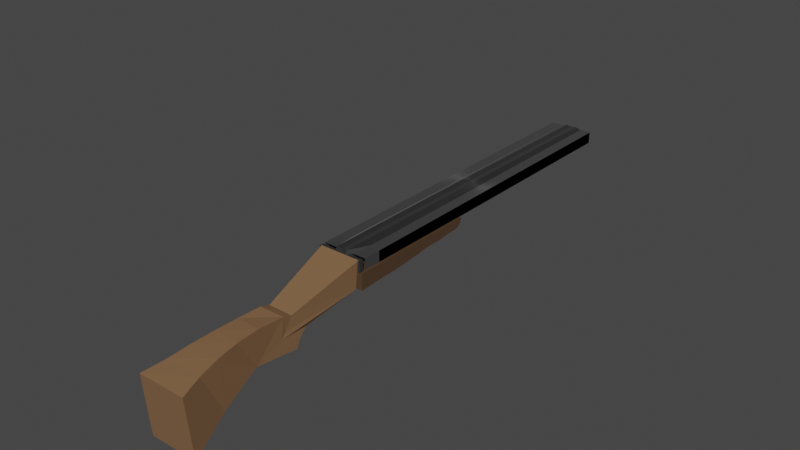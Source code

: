 # Source: doublebarrelshotgun.blender.blend  (saved by Blender 2.93.21; exported with 4.5.12 LTS)
import bpy
from mathutils import Matrix  # noqa: F401  (used for matrix-valued properties, if any)

bpy.ops.wm.read_factory_settings(use_empty=True)
scene = bpy.context.scene
scene.name = 'Scene'

# ---- collections
col_collection = bpy.data.collections.new('Collection'); scene.collection.children.link(col_collection)

# ---- materials (node trees are filled in below, after node groups)
mat_material = bpy.data.materials.new('Material')
mat_material.alpha_threshold = 0.0
mat_material.use_transparent_shadow = False
mat_material.line_color = (0.0, 0.0, 0.0, 1.0)
mat_material_003 = bpy.data.materials.new('Material.003')
mat_material_003.use_transparent_shadow = False
mat_material_002 = bpy.data.materials.new('Material.002')
mat_material_002.use_transparent_shadow = False
mat_material_004 = bpy.data.materials.new('Material.004')
mat_material_004.use_transparent_shadow = False
mat_material_005 = bpy.data.materials.new('Material.005')
mat_material_005.use_transparent_shadow = False
mat_material_001 = bpy.data.materials.new('Material.001')
mat_material_001.alpha_threshold = 0.0
mat_material_001.use_transparent_shadow = False
mat_material_001.line_color = (0.0, 0.0, 0.0, 1.0)

# ---- material node trees
mat_material.use_nodes = True; mat_material.node_tree.nodes.clear()
_N = mat_material.node_tree.nodes; _L = mat_material.node_tree.links
n0 = _N.new('ShaderNodeOutputMaterial'); n0.name = 'Material Output'; n0.location = (300, 300)
n1 = _N.new('ShaderNodeBsdfPrincipled'); n1.name = 'Principled BSDF'; n1.location = (10, 300)
n1.inputs[0].default_value = (0.03857, 0.03857, 0.03968, 1.0)
n1.inputs[1].default_value = 0.6544
n1.inputs[2].default_value = 0.7676
n1.inputs[3].default_value = 1.45
n1.inputs[15].default_value = 0.4412
n1.inputs[16].default_value = 0.1176
n1.inputs[18].default_value = 0.2353
n1.inputs[19].default_value = 0.09007
n1.inputs[24].default_value = 0.08824
n1.inputs[27].default_value = (0.0, 0.0, 0.0, 1.0)
n1.inputs[28].default_value = 1.0
_L.new(n1.outputs[0], n0.inputs[0])
n0.is_active_output = True
mat_material_003.use_nodes = True; mat_material_003.node_tree.nodes.clear()
_N = mat_material_003.node_tree.nodes; _L = mat_material_003.node_tree.links
n0 = _N.new('ShaderNodeBsdfPrincipled'); n0.name = 'Principled BSDF'; n0.location = (10, 300)
n0.distribution = 'GGX'
n0.subsurface_method = 'BURLEY'
n0.inputs[0].default_value = (0.08001, 0.04552, 0.02356, 1.0)
n0.inputs[3].default_value = 1.45
n0.inputs[27].default_value = (0.0, 0.0, 0.0, 1.0)
n0.inputs[28].default_value = 1.0
n1 = _N.new('ShaderNodeOutputMaterial'); n1.name = 'Material Output'; n1.location = (300, 300)
_L.new(n0.outputs[0], n1.inputs[0])
n1.is_active_output = True
mat_material_002.use_nodes = True; mat_material_002.node_tree.nodes.clear()
_N = mat_material_002.node_tree.nodes; _L = mat_material_002.node_tree.links
n0 = _N.new('ShaderNodeBsdfPrincipled'); n0.name = 'Principled BSDF'; n0.location = (10, 300)
n0.distribution = 'GGX'
n0.subsurface_method = 'BURLEY'
n0.inputs[0].default_value = (0.2232, 0.1221, 0.05951, 1.0)
n0.inputs[3].default_value = 1.45
n0.inputs[27].default_value = (0.0, 0.0, 0.0, 1.0)
n0.inputs[28].default_value = 1.0
n1 = _N.new('ShaderNodeOutputMaterial'); n1.name = 'Material Output'; n1.location = (300, 300)
_L.new(n0.outputs[0], n1.inputs[0])
n1.is_active_output = True
mat_material_004.use_nodes = True; mat_material_004.node_tree.nodes.clear()
_N = mat_material_004.node_tree.nodes; _L = mat_material_004.node_tree.links
n0 = _N.new('ShaderNodeBsdfPrincipled'); n0.name = 'Principled BSDF'; n0.location = (10, 300)
n0.distribution = 'GGX'
n0.subsurface_method = 'BURLEY'
n0.inputs[0].default_value = (0.268, 0.2622, 0.2738, 1.0)
n0.inputs[3].default_value = 1.45
n0.inputs[27].default_value = (0.0, 0.0, 0.0, 1.0)
n0.inputs[28].default_value = 1.0
n1 = _N.new('ShaderNodeOutputMaterial'); n1.name = 'Material Output'; n1.location = (300, 300)
_L.new(n0.outputs[0], n1.inputs[0])
n1.is_active_output = True
mat_material_005.use_nodes = True; mat_material_005.node_tree.nodes.clear()
_N = mat_material_005.node_tree.nodes; _L = mat_material_005.node_tree.links
n0 = _N.new('ShaderNodeBsdfPrincipled'); n0.name = 'Principled BSDF'; n0.location = (10, 300)
n0.distribution = 'GGX'
n0.subsurface_method = 'BURLEY'
n0.inputs[0].default_value = (0.2095, 0.2051, 0.214, 1.0)
n0.inputs[3].default_value = 1.45
n0.inputs[27].default_value = (0.0, 0.0, 0.0, 1.0)
n0.inputs[28].default_value = 1.0
n1 = _N.new('ShaderNodeOutputMaterial'); n1.name = 'Material Output'; n1.location = (300, 300)
_L.new(n0.outputs[0], n1.inputs[0])
n1.is_active_output = True
mat_material_001.use_nodes = True; mat_material_001.node_tree.nodes.clear()
_N = mat_material_001.node_tree.nodes; _L = mat_material_001.node_tree.links
n0 = _N.new('ShaderNodeOutputMaterial'); n0.name = 'Material Output'; n0.location = (300, 300)
n1 = _N.new('ShaderNodeBsdfPrincipled'); n1.name = 'Principled BSDF'; n1.location = (10, 300)
n1.inputs[0].default_value = (0.09178, 0.09178, 0.09463, 1.0)
n1.inputs[1].default_value = 0.6544
n1.inputs[2].default_value = 0.7676
n1.inputs[3].default_value = 1.45
n1.inputs[15].default_value = 0.4412
n1.inputs[16].default_value = 0.1176
n1.inputs[18].default_value = 0.2353
n1.inputs[19].default_value = 0.09007
n1.inputs[24].default_value = 0.08824
n1.inputs[27].default_value = (0.0, 0.0, 0.0, 1.0)
n1.inputs[28].default_value = 1.0
_L.new(n1.outputs[0], n0.inputs[0])
n0.is_active_output = True

# ---- world
world_world = bpy.data.worlds.new('World'); scene.world = world_world
world_world.use_nodes = True; world_world.node_tree.nodes.clear()
_N = world_world.node_tree.nodes; _L = world_world.node_tree.links
n0 = _N.new('ShaderNodeOutputWorld'); n0.name = 'World Output'; n0.location = (300, 300)
n1 = _N.new('ShaderNodeBackground'); n1.name = 'Background'; n1.location = (10, 300)
n1.inputs[0].default_value = (0.05088, 0.05088, 0.05088, 1.0)
_L.new(n1.outputs[0], n0.inputs[0])
n0.is_active_output = True
world_world.color = (0.05088, 0.05088, 0.05088)
world_world.use_sun_shadow = False
world_world.sun_shadow_jitter_overblur = 0.0

# ---- meshes
me_cube = bpy.data.meshes.new('Cube')
me_cube.from_pydata([(1.0, -1.0, 1.0), (1.0, -1.0, -1.0), (-1.0, -1.0, 1.0), (-1.0, -1.0, -1.0), (0.0, -1.0, 0.8), (0.0, -1.0, -0.8), (-0.5, -1.0, 1.0), (-0.5, -1.0, -1.0), (0.5, -1.0, -1.0), (0.5, -1.0, 1.0), (-1.0, -0.9737, -1.0), (1.0, -0.9737, 1.0), (-1.0, -0.9737, 1.0), (1.0, -0.9737, -1.0), (0.0, -0.9737, -0.8), (0.0, -0.9737, 0.8), (-0.5, -0.9737, -1.0), (-0.5, -0.9737, 1.0), (0.5, -0.9737, 1.0), (0.5, -0.9737, -1.0)], [], [(17, 12, 2, 6), (7, 6, 2, 3), (19, 13, 1, 8), (13, 11, 0, 1), (16, 14, 5, 7), (8, 9, 4, 5), (18, 15, 4, 9), (10, 16, 7, 3), (5, 4, 6, 7), (15, 17, 6, 4), (11, 18, 9, 0), (1, 0, 9, 8), (14, 19, 8, 5), (3, 2, 12, 10)])
_uv = me_cube.uv_layers.new(name='UVMap')
_uv.uv.foreach_set('vector', [0.8125, 0.7467, 0.875, 0.7467, 0.875, 0.75, 0.8125, 0.75, 0.375, 0.9375, 0.625, 0.9375, 0.625, 1.0, 0.375, 1.0, 0.3125, 0.7467, 0.375, 0.7467, 0.375, 0.75, 0.3125, 0.75, 0.375, 0.7467, 0.625, 0.7467, 0.625, 0.75, 0.375, 0.75, 0.1875, 0.7467, 0.25, 0.7467, 0.25, 0.75, 0.1875, 0.75, 0.375, 0.8125, 0.625, 0.8125, 0.625, 0.875, 0.375, 0.875, 0.6875, 0.7467, 0.75, 0.7467, 0.75, 0.75, 0.6875, 0.75, 0.125, 0.7467, 0.1875, 0.7467, 0.1875, 0.75, 0.125, 0.75, 0.375, 0.875, 0.625, 0.875, 0.625, 0.9375, 0.375, 0.9375, 0.75, 0.7467, 0.8125, 0.7467, 0.8125, 0.75, 0.75, 0.75, 0.625, 0.7467, 0.6875, 0.7467, 0.6875, 0.75, 0.625, 0.75, 0.375, 0.75, 0.625, 0.75, 0.625, 0.8125, 0.375, 0.8125, 0.25, 0.7467, 0.3125, 0.7467, 0.3125, 0.75, 0.25, 0.75, 0.375, 0.0, 0.625, 0.0, 0.625, 0.003293, 0.375, 0.003293])
me_cube.materials.append(mat_material)
me_cube.use_remesh_preserve_volume = False
me_cube.use_remesh_preserve_attributes = False
me_cube.use_mirror_vertex_groups = False
me_cube.update()
me_cube_003 = bpy.data.meshes.new('Cube.003')
me_cube_003.from_pydata([(-1.0, -1.0, -0.425), (-1.0, -1.005, 3.142), (-1.0, 5.652, 1.988), (-1.0, 5.71, 3.044), (1.0, -1.0, -0.425), (1.0, -1.005, 3.142), (1.0, 5.652, 1.988), (1.0, 5.71, 3.044), (-1.0, 5.305, 1.178), (-1.0, 4.694, 1.057), (-1.0, 4.031, 0.7743), (-1.0, 3.417, 0.8298), (-1.0, 2.931, 0.7425), (-1.0, 2.738, 0.5216), (-1.0, 1.642, 0.08998), (-1.0, 1.031, -0.04639), (-1.0, 0.4206, -0.1078), (-1.0, -0.19, -0.1691), (-1.0, -0.1937, 3.132), (-1.0, 0.4177, 3.124), (-1.0, 1.029, 3.117), (-1.0, 1.64, 3.109), (-1.0, 2.252, 3.101), (-1.0, 2.863, 3.094), (-1.0, 3.474, 3.086), (-1.0, 4.086, 3.079), (-1.0, 4.697, 3.071), (-1.0, 5.309, 3.063), (1.0, -0.19, -0.1691), (1.0, 0.4206, -0.1078), (1.0, 1.031, -0.04639), (1.0, 1.642, 0.08998), (1.0, 2.738, 0.5216), (1.0, 2.931, 0.7425), (1.0, 3.417, 0.8298), (1.0, 4.031, 0.7743), (1.0, 4.694, 1.057), (1.0, 5.305, 1.178), (1.0, 5.309, 3.063), (1.0, 4.697, 3.071), (1.0, 4.086, 3.079), (1.0, 3.474, 3.086), (1.0, 2.863, 3.094), (1.0, 2.252, 3.101), (1.0, 1.64, 3.109), (1.0, 1.029, 3.117), (1.0, 0.4177, 3.124), (1.0, -0.1937, 3.132), (-1.0, 3.174, 0.7861), (-1.0, 3.169, 3.09), (1.0, 3.174, 0.7861), (1.0, 3.169, 3.09), (-1.0, 5.514, 3.061), (1.0, 5.487, 1.433), (-1.0, 5.487, 1.433), (1.0, 5.514, 3.061), (-1.0, -1.0, 0.5), (-1.0, 5.649, 2.017), (1.0, 5.649, 2.017), (1.0, -1.0, 0.5), (1.0, 5.305, 2.043), (1.0, 4.694, 1.914), (1.0, 4.058, 1.705), (1.0, 3.445, 1.664), (1.0, 2.897, 1.553), (1.0, 2.495, 1.374), (1.0, 1.642, 1.09), (1.0, 1.031, 0.9536), (1.0, 0.4206, 0.8172), (1.0, -0.19, 0.6809), (-1.0, -0.19, 0.6809), (-1.0, 0.4206, 0.8172), (-1.0, 1.031, 0.9536), (-1.0, 1.642, 1.09), (-1.0, 2.495, 1.374), (-1.0, 2.897, 1.553), (-1.0, 3.445, 1.664), (-1.0, 4.058, 1.705), (-1.0, 4.694, 1.914), (-1.0, 5.305, 2.043), (-1.0, 3.171, 1.609), (1.0, 3.171, 1.609), (1.0, 5.511, 2.022), (-1.0, 5.511, 2.022)], [], [(83, 52, 3, 57), (57, 3, 7, 58), (69, 47, 5, 59), (59, 5, 1, 56), (17, 28, 4, 0), (47, 18, 1, 5), (55, 52, 27, 38), (38, 27, 26, 39), (39, 26, 25, 40), (40, 25, 24, 41), (51, 49, 23, 42), (42, 23, 22, 43), (43, 22, 21, 44), (44, 21, 20, 45), (45, 20, 19, 46), (46, 19, 18, 47), (54, 53, 37, 8), (8, 37, 36, 9), (9, 36, 35, 10), (10, 35, 34, 11), (48, 50, 33, 12), (12, 33, 32, 13), (13, 32, 31, 14), (14, 31, 30, 15), (15, 30, 29, 16), (16, 29, 28, 17), (82, 55, 38, 60), (60, 38, 39, 61), (61, 39, 40, 62), (62, 40, 41, 63), (81, 51, 42, 64), (64, 42, 43, 65), (65, 43, 44, 66), (66, 44, 45, 67), (67, 45, 46, 68), (68, 46, 47, 69), (56, 1, 18, 70), (70, 18, 19, 71), (71, 19, 20, 72), (72, 20, 21, 73), (73, 21, 22, 74), (74, 22, 23, 75), (80, 49, 24, 76), (76, 24, 25, 77), (77, 25, 26, 78), (78, 26, 27, 79), (75, 23, 49, 80), (63, 41, 51, 81), (11, 34, 50, 48), (41, 24, 49, 51), (58, 7, 55, 82), (2, 6, 53, 54), (7, 3, 52, 55), (79, 27, 52, 83), (8, 79, 83, 54), (6, 58, 82, 53), (34, 63, 81, 50), (12, 75, 80, 48), (9, 78, 79, 8), (10, 77, 78, 9), (11, 76, 77, 10), (48, 80, 76, 11), (13, 74, 75, 12), (14, 73, 74, 13), (15, 72, 73, 14), (16, 71, 72, 15), (17, 70, 71, 16), (0, 56, 70, 17), (29, 68, 69, 28), (30, 67, 68, 29), (31, 66, 67, 30), (32, 65, 66, 31), (33, 64, 65, 32), (50, 81, 64, 33), (35, 62, 63, 34), (36, 61, 62, 35), (37, 60, 61, 36), (53, 82, 60, 37), (4, 59, 56, 0), (28, 69, 59, 4), (2, 57, 58, 6), (54, 83, 57, 2)])
_uv = me_cube_003.uv_layers.new(name='UVMap')
_uv.uv.foreach_set('vector', [0.5, 0.2423, 0.625, 0.2423, 0.625, 0.25, 0.5, 0.25, 0.5, 0.25, 0.625, 0.25, 0.625, 0.5, 0.5, 0.5, 0.5, 0.7199, 0.625, 0.7199, 0.625, 0.75, 0.5, 0.75, 0.5, 0.75, 0.625, 0.75, 0.625, 1.0, 0.5, 1.0, 0.125, 0.7199, 0.375, 0.7199, 0.375, 0.75, 0.125, 0.75, 0.625, 0.7199, 0.875, 0.7199, 0.875, 0.75, 0.625, 0.75, 0.625, 0.5077, 0.875, 0.5077, 0.875, 0.5153, 0.625, 0.5153, 0.625, 0.5153, 0.875, 0.5153, 0.875, 0.538, 0.625, 0.538, 0.625, 0.538, 0.875, 0.538, 0.875, 0.5608, 0.625, 0.5608, 0.625, 0.5608, 0.875, 0.5608, 0.875, 0.5835, 0.625, 0.5835, 0.625, 0.5949, 0.875, 0.5949, 0.875, 0.6062, 0.625, 0.6062, 0.625, 0.6062, 0.875, 0.6062, 0.875, 0.6289, 0.625, 0.6289, 0.625, 0.6289, 0.875, 0.6289, 0.875, 0.6517, 0.625, 0.6517, 0.625, 0.6517, 0.875, 0.6517, 0.875, 0.6744, 0.625, 0.6744, 0.625, 0.6744, 0.875, 0.6744, 0.875, 0.6971, 0.625, 0.6971, 0.625, 0.6971, 0.875, 0.6971, 0.875, 0.7199, 0.625, 0.7199, 0.125, 0.5077, 0.375, 0.5077, 0.375, 0.5153, 0.125, 0.5153, 0.125, 0.5153, 0.375, 0.5153, 0.375, 0.538, 0.125, 0.538, 0.125, 0.538, 0.375, 0.538, 0.375, 0.5608, 0.125, 0.5608, 0.125, 0.5608, 0.375, 0.5608, 0.375, 0.5835, 0.125, 0.5835, 0.125, 0.5949, 0.375, 0.5949, 0.375, 0.6062, 0.125, 0.6062, 0.125, 0.6062, 0.375, 0.6062, 0.375, 0.6289, 0.125, 0.6289, 0.125, 0.6289, 0.375, 0.6289, 0.375, 0.6517, 0.125, 0.6517, 0.125, 0.6517, 0.375, 0.6517, 0.375, 0.6744, 0.125, 0.6744, 0.125, 0.6744, 0.375, 0.6744, 0.375, 0.6971, 0.125, 0.6971, 0.125, 0.6971, 0.375, 0.6971, 0.375, 0.7199, 0.125, 0.7199, 0.5, 0.5077, 0.625, 0.5077, 0.625, 0.5153, 0.5, 0.5153, 0.5, 0.5153, 0.625, 0.5153, 0.625, 0.538, 0.5, 0.538, 0.5, 0.538, 0.625, 0.538, 0.625, 0.5608, 0.5, 0.5608, 0.5, 0.5608, 0.625, 0.5608, 0.625, 0.5835, 0.5, 0.5835, 0.5, 0.5949, 0.625, 0.5949, 0.625, 0.6062, 0.5, 0.6062, 0.5, 0.6062, 0.625, 0.6062, 0.625, 0.6289, 0.5, 0.6289, 0.5, 0.6289, 0.625, 0.6289, 0.625, 0.6517, 0.5, 0.6517, 0.5, 0.6517, 0.625, 0.6517, 0.625, 0.6744, 0.5, 0.6744, 0.5, 0.6744, 0.625, 0.6744, 0.625, 0.6971, 0.5, 0.6971, 0.5, 0.6971, 0.625, 0.6971, 0.625, 0.7199, 0.5, 0.7199, 0.5, 0.0, 0.625, 0.0, 0.625, 0.03015, 0.5, 0.03015, 0.5, 0.03015, 0.625, 0.03015, 0.625, 0.05288, 0.5, 0.05287, 0.5, 0.05287, 0.625, 0.05288, 0.625, 0.0756, 0.5, 0.0756, 0.5, 0.0756, 0.625, 0.0756, 0.625, 0.09833, 0.5, 0.09833, 0.5, 0.09833, 0.625, 0.09833, 0.625, 0.1211, 0.5, 0.1211, 0.5, 0.1211, 0.625, 0.1211, 0.625, 0.1438, 0.5, 0.1438, 0.5, 0.1551, 0.625, 0.1551, 0.625, 0.1665, 0.5, 0.1665, 0.5, 0.1665, 0.625, 0.1665, 0.625, 0.1892, 0.5, 0.1892, 0.5, 0.1892, 0.625, 0.1892, 0.625, 0.212, 0.5, 0.212, 0.5, 0.212, 0.625, 0.212, 0.625, 0.2347, 0.5, 0.2347, 0.5, 0.1438, 0.625, 0.1438, 0.625, 0.1551, 0.5, 0.1551, 0.5, 0.5835, 0.625, 0.5835, 0.625, 0.5949, 0.5, 0.5949, 0.125, 0.5835, 0.375, 0.5835, 0.375, 0.5949, 0.125, 0.5949, 0.625, 0.5835, 0.875, 0.5835, 0.875, 0.5949, 0.625, 0.5949, 0.5, 0.5, 0.625, 0.5, 0.625, 0.5077, 0.5, 0.5077, 0.125, 0.5, 0.375, 0.5, 0.375, 0.5077, 0.125, 0.5077, 0.625, 0.5, 0.875, 0.5, 0.875, 0.5077, 0.625, 0.5077, 0.5, 0.2347, 0.625, 0.2347, 0.625, 0.2423, 0.5, 0.2423, 0.375, 0.2347, 0.5, 0.2347, 0.5, 0.2423, 0.375, 0.2423, 0.375, 0.5, 0.5, 0.5, 0.5, 0.5077, 0.375, 0.5077, 0.375, 0.5835, 0.5, 0.5835, 0.5, 0.5949, 0.375, 0.5949, 0.375, 0.1438, 0.5, 0.1438, 0.5, 0.1551, 0.375, 0.1551, 0.375, 0.212, 0.5, 0.212, 0.5, 0.2347, 0.375, 0.2347, 0.375, 0.1892, 0.5, 0.1892, 0.5, 0.212, 0.375, 0.212, 0.375, 0.1665, 0.5, 0.1665, 0.5, 0.1892, 0.375, 0.1892, 0.375, 0.1551, 0.5, 0.1551, 0.5, 0.1665, 0.375, 0.1665, 0.375, 0.1211, 0.5, 0.1211, 0.5, 0.1438, 0.375, 0.1438, 0.375, 0.09833, 0.5, 0.09833, 0.5, 0.1211, 0.375, 0.1211, 0.375, 0.0756, 0.5, 0.0756, 0.5, 0.09833, 0.375, 0.09833, 0.375, 0.05287, 0.5, 0.05287, 0.5, 0.0756, 0.375, 0.0756, 0.375, 0.03015, 0.5, 0.03015, 0.5, 0.05287, 0.375, 0.05287, 0.375, 0.0, 0.5, 0.0, 0.5, 0.03015, 0.375, 0.03015, 0.375, 0.6971, 0.5, 0.6971, 0.5, 0.7199, 0.375, 0.7199, 0.375, 0.6744, 0.5, 0.6744, 0.5, 0.6971, 0.375, 0.6971, 0.375, 0.6517, 0.5, 0.6517, 0.5, 0.6744, 0.375, 0.6744, 0.375, 0.6289, 0.5, 0.6289, 0.5, 0.6517, 0.375, 0.6517, 0.375, 0.6062, 0.5, 0.6062, 0.5, 0.6289, 0.375, 0.6289, 0.375, 0.5949, 0.5, 0.5949, 0.5, 0.6062, 0.375, 0.6062, 0.375, 0.5608, 0.5, 0.5608, 0.5, 0.5835, 0.375, 0.5835, 0.375, 0.538, 0.5, 0.538, 0.5, 0.5608, 0.375, 0.5608, 0.375, 0.5153, 0.5, 0.5153, 0.5, 0.538, 0.375, 0.538, 0.375, 0.5077, 0.5, 0.5077, 0.5, 0.5153, 0.375, 0.5153, 0.375, 0.75, 0.5, 0.75, 0.5, 1.0, 0.375, 1.0, 0.375, 0.7199, 0.5, 0.7199, 0.5, 0.75, 0.375, 0.75, 0.375, 0.25, 0.5, 0.25, 0.5, 0.5, 0.375, 0.5, 0.375, 0.2423, 0.5, 0.2423, 0.5, 0.25, 0.375, 0.25])
me_cube_003.materials.append(mat_material_003)
me_cube_003.use_remesh_fix_poles = True
me_cube_003.use_remesh_preserve_attributes = False
me_cube_003.use_mirror_x = True
me_cube_003.update()
me_cube_004 = bpy.data.meshes.new('Cube.004')
me_cube_004.from_pydata([(-0.7873, -1.151, -3.417), (-0.7672, -0.912, 3.079), (-0.3963, 1.001, -0.679), (0.7873, -1.151, -3.417), (0.7672, -0.912, 3.079), (0.3963, 1.001, -0.679), (-0.3484, 0.6222, -2.98), (-0.3412, 0.917, -4.697), (0.3412, 0.917, -4.697), (-0.3461, 0.7388, -2.416), (-0.3625, 0.8592, 0.041), (0.3461, 0.7388, -2.416), (-0.3399, 1.0, -3.964), (0.3399, 1.0, -3.964), (0.3506, 0.8361, -1.947), (0.3355, 1.165, -3.264), (0.57, 2.064, -3.733), (-0.3506, 0.8361, -1.947), (0.4122, 0.8732, -0.07363), (-0.57, 2.064, -3.733), (-0.3355, 1.165, -3.264), (-0.6621, 2.214, -0.783), (0.6621, 2.214, -0.783), (-0.3404, -0.08707, -3.155), (-0.5706, -0.7963, -3.329), (0.4308, 0.4715, 0.9237), (0.429, 0.1256, 1.463), (0.4857, -0.2203, 2.001), (0.5846, -0.5662, 2.54), (0.468, -0.4417, -3.242), (0.2685, 0.2676, -3.067), (-0.6252, -0.5578, 2.471), (-0.5482, -0.2035, 1.864), (-0.4703, 0.1507, 1.256), (-0.409, 0.505, 0.6486)], [], [(17, 10, 2), (5, 14, 16, 22), (29, 28, 4, 3), (3, 4, 1, 0), (24, 29, 3, 0), (28, 31, 1, 4), (30, 6, 7, 8), (11, 18, 30), (23, 34, 10, 6), (14, 5, 18), (5, 2, 10, 18), (12, 13, 8, 7), (17, 14, 16, 19), (11, 30, 8, 13), (6, 9, 12, 7), (6, 10, 9), (14, 18, 11), (19, 16, 15, 20), (20, 15, 13, 12), (14, 11, 16), (11, 15, 16), (11, 13, 15), (9, 20, 12), (9, 19, 20), (9, 17, 19), (9, 10, 17), (19, 21, 22, 16), (2, 5, 22, 21), (17, 2, 21, 19), (0, 1, 31, 24), (24, 31, 32), (24, 32, 33, 23), (23, 33, 34), (18, 10, 34, 25), (25, 34, 33, 26), (26, 33, 32, 27), (27, 32, 31, 28), (6, 30, 23), (23, 30, 29, 24), (30, 18, 25), (30, 25, 26), (30, 26, 27, 29), (29, 27, 28)])
_uv = me_cube_004.uv_layers.new(name='UVMap')
_uv.uv.foreach_set('vector', [0.375, 0.2359, 0.625, 0.2359, 0.625, 0.25, 0.625, 0.5, 0.375, 0.5, 0.375, 0.5, 0.625, 0.5, 0.375, 0.7056, 0.625, 0.7056, 0.625, 0.75, 0.375, 0.75, 0.375, 0.75, 0.625, 0.75, 0.625, 1.0, 0.375, 1.0, 0.125, 0.7056, 0.375, 0.7056, 0.375, 0.75, 0.125, 0.75, 0.625, 0.7056, 0.875, 0.7056, 0.875, 0.75, 0.625, 0.75, 0.375, 0.5282, 0.125, 0.5282, 0.125, 0.5282, 0.375, 0.5282, 0.375, 0.5212, 0.625, 0.5282, 0.375, 0.5282, 0.375, 0.1774, 0.625, 0.1774, 0.625, 0.2218, 0.375, 0.2218, 0.375, 0.5, 0.625, 0.5, 0.625, 0.5141, 0.625, 0.5, 0.875, 0.5, 0.875, 0.5141, 0.625, 0.5141, 0.125, 0.5212, 0.375, 0.5212, 0.375, 0.5282, 0.125, 0.5282, 0.125, 0.5141, 0.375, 0.5141, 0.375, 0.5141, 0.125, 0.5141, 0.375, 0.5212, 0.375, 0.5282, 0.375, 0.5282, 0.375, 0.5212, 0.375, 0.2218, 0.375, 0.2288, 0.375, 0.2288, 0.375, 0.2218, 0.375, 0.2218, 0.625, 0.2288, 0.375, 0.2288, 0.375, 0.5153, 0.625, 0.5165, 0.375, 0.5165, 0.125, 0.5165, 0.375, 0.5165, 0.375, 0.5176, 0.125, 0.5176, 0.125, 0.5188, 0.375, 0.5188, 0.375, 0.52, 0.125, 0.52, 0.375, 0.5153, 0.375, 0.5165, 0.375, 0.5153, 0.375, 0.5176, 0.375, 0.5176, 0.375, 0.5165, 0.375, 0.52, 0.375, 0.52, 0.375, 0.5188, 0.375, 0.2312, 0.375, 0.2312, 0.375, 0.23, 0.375, 0.2335, 0.375, 0.2335, 0.375, 0.2324, 0.375, 0.2335, 0.375, 0.2347, 0.375, 0.2335, 0.375, 0.2335, 0.625, 0.2347, 0.375, 0.2347, 0.375, 0.25, 0.625, 0.25, 0.625, 0.5, 0.375, 0.5, 0.875, 0.5, 0.625, 0.5, 0.625, 0.5, 0.875, 0.5, 0.375, 0.25, 0.625, 0.25, 0.625, 0.25, 0.375, 0.25, 0.375, 0.0, 0.625, 0.0, 0.625, 0.04436, 0.375, 0.04436, 0.375, 0.04436, 0.625, 0.04436, 0.625, 0.08871, 0.375, 0.08871, 0.625, 0.08871, 0.625, 0.1331, 0.375, 0.1331, 0.375, 0.1331, 0.625, 0.1331, 0.625, 0.1774, 0.625, 0.5282, 0.875, 0.5282, 0.875, 0.5726, 0.625, 0.5726, 0.625, 0.5726, 0.875, 0.5726, 0.875, 0.6169, 0.625, 0.6169, 0.625, 0.6169, 0.875, 0.6169, 0.875, 0.6613, 0.625, 0.6613, 0.625, 0.6613, 0.875, 0.6613, 0.875, 0.7056, 0.625, 0.7056, 0.125, 0.5282, 0.375, 0.5726, 0.125, 0.5726, 0.125, 0.6169, 0.375, 0.6169, 0.375, 0.6613, 0.125, 0.6613, 0.375, 0.5282, 0.625, 0.5282, 0.625, 0.5726, 0.375, 0.5726, 0.625, 0.5726, 0.625, 0.6169, 0.375, 0.6169, 0.625, 0.6169, 0.625, 0.6613, 0.375, 0.6613, 0.375, 0.6613, 0.625, 0.6613, 0.625, 0.7056])
me_cube_004.materials.append(mat_material_002)
me_cube_004.use_remesh_fix_poles = True
me_cube_004.use_remesh_preserve_attributes = False
me_cube_004.use_mirror_x = True
me_cube_004.update()
me_torus = bpy.data.meshes.new('Torus')
me_torus.from_pydata([(0.11, 0.0, 0.0), (0.1031, 0.0, 0.009511), (0.09191, 0.0, 0.005878), (0.09191, 0.0, -0.005878), (0.1031, 0.0, -0.009511), (0.07778, 0.07778, 0.0), (0.0729, 0.0729, 0.009511), (0.06499, 0.06499, 0.005878), (0.06499, 0.06499, -0.005878), (0.0729, 0.0729, -0.009511), (8.305e-09, 0.11, 0.0), (7.783e-09, 0.1031, 0.009511), (6.939e-09, 0.09191, 0.005878), (6.939e-09, 0.09191, -0.005878), (7.783e-09, 0.1031, -0.009511), (-0.07778, 0.07778, 0.0), (-0.0729, 0.0729, 0.009511), (-0.06499, 0.06499, 0.005878), (-0.06499, 0.06499, -0.005878), (-0.0729, 0.0729, -0.009511), (-0.11, 9.617e-09, 0.0), (-0.1031, 9.012e-09, 0.009511), (-0.09191, 8.035e-09, 0.005878), (-0.09191, 8.035e-09, -0.005878), (-0.1031, 9.012e-09, -0.009511), (-0.07778, -0.07778, 0.0), (-0.0729, -0.0729, 0.009511), (-0.06499, -0.06499, 0.005878), (-0.06499, -0.06499, -0.005878), (-0.0729, -0.0729, -0.009511), (8.305e-09, -0.11, 0.0), (7.783e-09, -0.1031, 0.009511), (6.939e-09, -0.09191, 0.005878), (6.939e-09, -0.09191, -0.005878), (7.783e-09, -0.1031, -0.009511), (0.07778, -0.07778, 0.0), (0.0729, -0.0729, 0.009511), (0.06499, -0.06499, 0.005878), (0.06499, -0.06499, -0.005878), (0.0729, -0.0729, -0.009511)], [], [(0, 5, 6, 1), (1, 6, 7, 2), (2, 7, 8, 3), (3, 8, 9, 4), (4, 9, 5, 0), (5, 10, 11, 6), (6, 11, 12, 7), (7, 12, 13, 8), (8, 13, 14, 9), (9, 14, 10, 5), (10, 15, 16, 11), (11, 16, 17, 12), (12, 17, 18, 13), (13, 18, 19, 14), (14, 19, 15, 10), (15, 20, 21, 16), (16, 21, 22, 17), (17, 22, 23, 18), (18, 23, 24, 19), (19, 24, 20, 15), (20, 25, 26, 21), (21, 26, 27, 22), (22, 27, 28, 23), (23, 28, 29, 24), (24, 29, 25, 20), (25, 30, 31, 26), (26, 31, 32, 27), (27, 32, 33, 28), (28, 33, 34, 29), (29, 34, 30, 25), (30, 35, 36, 31), (31, 36, 37, 32), (32, 37, 38, 33), (33, 38, 39, 34), (34, 39, 35, 30), (35, 0, 1, 36), (36, 1, 2, 37), (37, 2, 3, 38), (38, 3, 4, 39), (39, 4, 0, 35)])
_uv = me_torus.uv_layers.new(name='UVMap')
_uv.uv.foreach_set('vector', [0.5, 0.6, 0.625, 0.6, 0.625, 0.8, 0.5, 0.8, 0.5, 0.8, 0.625, 0.8, 0.625, 1.0, 0.5, 1.0, 0.5, 0.0, 0.625, 0.0, 0.625, 0.2, 0.5, 0.2, 0.5, 0.2, 0.625, 0.2, 0.625, 0.4, 0.5, 0.4, 0.5, 0.4, 0.625, 0.4, 0.625, 0.6, 0.5, 0.6, 0.625, 0.6, 0.75, 0.6, 0.75, 0.8, 0.625, 0.8, 0.625, 0.8, 0.75, 0.8, 0.75, 1.0, 0.625, 1.0, 0.625, 0.0, 0.75, 0.0, 0.75, 0.2, 0.625, 0.2, 0.625, 0.2, 0.75, 0.2, 0.75, 0.4, 0.625, 0.4, 0.625, 0.4, 0.75, 0.4, 0.75, 0.6, 0.625, 0.6, 0.75, 0.6, 0.875, 0.6, 0.875, 0.8, 0.75, 0.8, 0.75, 0.8, 0.875, 0.8, 0.875, 1.0, 0.75, 1.0, 0.75, 0.0, 0.875, 0.0, 0.875, 0.2, 0.75, 0.2, 0.75, 0.2, 0.875, 0.2, 0.875, 0.4, 0.75, 0.4, 0.75, 0.4, 0.875, 0.4, 0.875, 0.6, 0.75, 0.6, 0.875, 0.6, 1.0, 0.6, 1.0, 0.8, 0.875, 0.8, 0.875, 0.8, 1.0, 0.8, 1.0, 1.0, 0.875, 1.0, 0.875, 0.0, 1.0, 0.0, 1.0, 0.2, 0.875, 0.2, 0.875, 0.2, 1.0, 0.2, 1.0, 0.4, 0.875, 0.4, 0.875, 0.4, 1.0, 0.4, 1.0, 0.6, 0.875, 0.6, 0.0, 0.6, 0.125, 0.6, 0.125, 0.8, 0.0, 0.8, 0.0, 0.8, 0.125, 0.8, 0.125, 1.0, 0.0, 1.0, 0.0, 0.0, 0.125, 0.0, 0.125, 0.2, 0.0, 0.2, 0.0, 0.2, 0.125, 0.2, 0.125, 0.4, 0.0, 0.4, 0.0, 0.4, 0.125, 0.4, 0.125, 0.6, 0.0, 0.6, 0.125, 0.6, 0.25, 0.6, 0.25, 0.8, 0.125, 0.8, 0.125, 0.8, 0.25, 0.8, 0.25, 1.0, 0.125, 1.0, 0.125, 0.0, 0.25, 0.0, 0.25, 0.2, 0.125, 0.2, 0.125, 0.2, 0.25, 0.2, 0.25, 0.4, 0.125, 0.4, 0.125, 0.4, 0.25, 0.4, 0.25, 0.6, 0.125, 0.6, 0.25, 0.6, 0.375, 0.6, 0.375, 0.8, 0.25, 0.8, 0.25, 0.8, 0.375, 0.8, 0.375, 1.0, 0.25, 1.0, 0.25, 0.0, 0.375, 0.0, 0.375, 0.2, 0.25, 0.2, 0.25, 0.2, 0.375, 0.2, 0.375, 0.4, 0.25, 0.4, 0.25, 0.4, 0.375, 0.4, 0.375, 0.6, 0.25, 0.6, 0.375, 0.6, 0.5, 0.6, 0.5, 0.8, 0.375, 0.8, 0.375, 0.8, 0.5, 0.8, 0.5, 1.0, 0.375, 1.0, 0.375, 0.0, 0.5, 0.0, 0.5, 0.2, 0.375, 0.2, 0.375, 0.2, 0.5, 0.2, 0.5, 0.4, 0.375, 0.4, 0.375, 0.4, 0.5, 0.4, 0.5, 0.6, 0.375, 0.6])
me_torus.materials.append(mat_material_004)
me_torus.use_remesh_fix_poles = True
me_torus.use_remesh_preserve_attributes = False
me_torus.update()
me_cube_006 = bpy.data.meshes.new('Cube.006')
me_cube_006.from_pydata([(-1.0, -1.0, -1.0), (-1.0, -1.0, 1.0), (-1.0, 1.0, -1.0), (-1.0, 1.0, 1.0), (1.0, -1.0, -1.0), (1.0, -1.0, 1.0), (1.0, 1.0, -1.0), (1.0, 1.0, 1.0), (-1.0, 0.3494, -2.769), (-1.0, -0.3071, -2.248), (-1.0, -0.23, -0.2788), (-1.0, 0.4266, -0.7998), (1.0, -0.3071, -2.248), (1.0, 0.3494, -2.769), (1.0, 0.4266, -0.7998), (1.0, -0.23, -0.2788)], [], [(8, 11, 3, 2), (2, 3, 7, 6), (12, 15, 5, 4), (4, 5, 1, 0), (9, 12, 4, 0), (15, 10, 1, 5), (7, 3, 11, 14), (14, 11, 10, 15), (2, 6, 13, 8), (8, 13, 12, 9), (6, 7, 14, 13), (13, 14, 15, 12), (0, 1, 10, 9), (9, 10, 11, 8)])
_uv = me_cube_006.uv_layers.new(name='UVMap')
_uv.uv.foreach_set('vector', [0.375, 0.1667, 0.625, 0.1667, 0.625, 0.25, 0.375, 0.25, 0.375, 0.25, 0.625, 0.25, 0.625, 0.5, 0.375, 0.5, 0.375, 0.6667, 0.625, 0.6667, 0.625, 0.75, 0.375, 0.75, 0.375, 0.75, 0.625, 0.75, 0.625, 1.0, 0.375, 1.0, 0.125, 0.6667, 0.375, 0.6667, 0.375, 0.75, 0.125, 0.75, 0.625, 0.6667, 0.875, 0.6667, 0.875, 0.75, 0.625, 0.75, 0.625, 0.5, 0.875, 0.5, 0.875, 0.5833, 0.625, 0.5833, 0.625, 0.5833, 0.875, 0.5833, 0.875, 0.6667, 0.625, 0.6667, 0.125, 0.5, 0.375, 0.5, 0.375, 0.5833, 0.125, 0.5833, 0.125, 0.5833, 0.375, 0.5833, 0.375, 0.6667, 0.125, 0.6667, 0.375, 0.5, 0.625, 0.5, 0.625, 0.5833, 0.375, 0.5833, 0.375, 0.5833, 0.625, 0.5833, 0.625, 0.6667, 0.375, 0.6667, 0.375, 0.0, 0.625, 0.0, 0.625, 0.08333, 0.375, 0.08333, 0.375, 0.08333, 0.625, 0.08333, 0.625, 0.1667, 0.375, 0.1667])
me_cube_006.materials.append(mat_material_005)
me_cube_006.use_remesh_fix_poles = True
me_cube_006.use_remesh_preserve_attributes = False
me_cube_006.update()
me_cube_007 = bpy.data.meshes.new('Cube.007')
me_cube_007.from_pydata([(1.0, 0.9685, 9.197), (1.0, 0.9851, 7.265), (-1.0, 0.9685, 9.197), (-1.0, 0.9851, 7.265), (0.0, 0.9834, 7.458), (0.0, 0.9669, 9.381), (-0.5, 0.9851, 7.265), (-0.5, 0.9685, 9.197), (0.5, 0.9685, 9.197), (0.5, 0.9851, 7.265), (-1.0, -0.9213, -8.729), (1.0, -0.9379, -6.798), (-1.0, -0.9379, -6.798), (1.0, -0.9213, -8.729), (0.0, -0.923, -8.536), (0.0, -0.9362, -6.991), (-0.5, -0.9213, -8.729), (-0.5, -0.9379, -6.798), (0.5, -0.9379, -6.798), (0.5, -0.9213, -8.729), (-0.5, -0.8241, -7.901), (-1.0, -0.8241, -7.901), (1.0, -0.8407, -5.969), (1.0, -0.8241, -7.901), (-1.0, -0.8407, -5.969), (0.5, -0.8407, -5.969), (0.5, -0.8241, -7.901), (0.0, -0.957, -8.806), (-0.5, -0.8407, -5.969), (0.0, -0.9702, -7.26), (0.75, 0.9685, 9.197), (0.75, 0.9851, 7.265), (0.75, -0.9379, -6.798), (0.75, -0.9213, -8.729), (0.75, -0.8407, -5.969), (0.75, -0.8241, -7.901), (0.25, 0.9842, 7.362), (0.25, 0.9661, 9.478), (0.25, -0.9222, -8.633), (0.25, -0.9371, -6.894), (0.25, -0.9562, -8.903), (0.25, -0.971, -7.164), (-0.25, 0.9661, 9.478), (-0.25, 0.9842, 7.362), (-0.25, -0.9371, -6.894), (-0.25, -0.9222, -8.633), (-0.25, -0.971, -7.164), (-0.25, -0.9562, -8.903), (-0.75, 0.9851, 7.265), (-0.75, 0.9685, 9.197), (-0.75, -0.9213, -8.729), (-0.75, -0.9379, -6.798), (-0.75, -0.8241, -7.901), (-0.75, -0.8407, -5.969), (0.0, -0.8881, -8.243), (0.0, -0.9013, -6.698), (1.0, -0.8077, -7.763), (0.5, -0.8243, -5.831), (1.0, -0.8243, -5.831), (0.0, -0.9583, -6.446), (-1.0, -0.8243, -5.831), (-1.0, -0.8077, -7.763), (-0.5, -0.8077, -7.763), (0.0, -0.9394, -8.659), (0.5, -0.8077, -7.763), (-0.5, -0.8243, -5.831), (0.75, -0.8077, -7.763), (0.75, -0.8243, -5.831), (0.25, -0.9386, -8.755), (0.25, -0.9592, -6.349), (-0.25, -0.9592, -6.349), (-0.25, -0.9386, -8.755), (-0.75, -0.8077, -7.763), (-0.75, -0.8243, -5.831)], [], [(10, 12, 2, 3), (61, 60, 24, 21), (69, 57, 25, 41), (58, 56, 23, 22), (67, 58, 22, 34), (36, 9, 19, 38), (30, 8, 18, 32), (42, 7, 17, 44), (48, 6, 16, 50), (37, 5, 15, 39), (43, 4, 14, 45), (1, 0, 11, 13), (31, 1, 13, 33), (49, 2, 12, 51), (35, 34, 22, 23), (47, 46, 29, 27), (52, 53, 28, 20), (40, 41, 25, 26), (71, 62, 20, 47), (68, 63, 27, 40), (66, 64, 26, 35), (73, 65, 28, 53), (72, 61, 21, 52), (70, 59, 29, 46), (56, 66, 35, 23), (26, 25, 34, 35), (9, 31, 33, 19), (0, 30, 32, 11), (57, 67, 34, 25), (64, 68, 40, 26), (27, 29, 41, 40), (8, 37, 39, 18), (4, 36, 38, 14), (59, 69, 41, 29), (65, 70, 46, 28), (63, 71, 47, 27), (20, 28, 46, 47), (6, 43, 45, 16), (5, 42, 44, 15), (62, 72, 52, 20), (60, 73, 53, 24), (21, 24, 53, 52), (7, 49, 51, 17), (3, 48, 50, 10), (29, 27, 54, 55), (2, 49, 73, 60), (6, 48, 72, 62), (4, 43, 71, 63), (7, 42, 70, 65), (5, 37, 69, 59), (9, 36, 68, 64), (8, 30, 67, 57), (1, 31, 66, 56), (42, 5, 59, 70), (48, 3, 61, 72), (49, 7, 65, 73), (31, 9, 64, 66), (36, 4, 63, 68), (43, 6, 62, 71), (30, 0, 58, 67), (0, 1, 56, 58), (37, 8, 57, 69), (3, 2, 60, 61)])
me_cube_007.polygons.foreach_set('material_index', [0, 0, 0, 0, 0, 0, 0, 0, 0, 0, 0, 0, 0, 0, 0, 0, 0, 0, 0, 0, 0, 0, 0, 1, 0, 0, 0, 0, 0, 0, 0, 0, 0, 1, 0, 0, 0, 0, 0, 0, 0, 0, 0, 0, 0, 0, 0, 0, 1, 1, 0, 0, 0, 1, 0, 0, 0, 0, 0, 0, 0, 1, 0])
_uv = me_cube_007.uv_layers.new(name='UVMap')
_uv.uv.foreach_set('vector', [0.375, 0.003293, 0.625, 0.003293, 0.625, 0.25, 0.375, 0.25, 0.375, 0.25, 0.625, 0.25, 0.625, 0.25, 0.375, 0.25, 0.7188, 0.5, 0.6875, 0.5, 0.6875, 0.5, 0.7188, 0.5, 0.625, 0.5, 0.375, 0.5, 0.375, 0.5, 0.625, 0.5, 0.6562, 0.5, 0.625, 0.5, 0.625, 0.5, 0.6562, 0.5, 0.2812, 0.5, 0.3125, 0.5, 0.3125, 0.7467, 0.2812, 0.7467, 0.6562, 0.5, 0.6875, 0.5, 0.6875, 0.7467, 0.6562, 0.7467, 0.7812, 0.5, 0.8125, 0.5, 0.8125, 0.7467, 0.7812, 0.7467, 0.1562, 0.5, 0.1875, 0.5, 0.1875, 0.7467, 0.1562, 0.7467, 0.7188, 0.5, 0.75, 0.5, 0.75, 0.7467, 0.7188, 0.7467, 0.2188, 0.5, 0.25, 0.5, 0.25, 0.7467, 0.2188, 0.7467, 0.375, 0.5, 0.625, 0.5, 0.625, 0.7467, 0.375, 0.7467, 0.3438, 0.5, 0.375, 0.5, 0.375, 0.7467, 0.3438, 0.7467, 0.8438, 0.5, 0.875, 0.5, 0.875, 0.7467, 0.8438, 0.7467, 0.375, 0.4688, 0.625, 0.4688, 0.625, 0.5, 0.375, 0.5, 0.375, 0.3438, 0.625, 0.3438, 0.625, 0.375, 0.375, 0.375, 0.375, 0.2812, 0.625, 0.2812, 0.625, 0.3125, 0.375, 0.3125, 0.375, 0.4062, 0.625, 0.4062, 0.625, 0.4375, 0.375, 0.4375, 0.2188, 0.5, 0.1875, 0.5, 0.1875, 0.5, 0.2188, 0.5, 0.2813, 0.5, 0.25, 0.5, 0.25, 0.5, 0.2812, 0.5, 0.3438, 0.5, 0.3125, 0.5, 0.3125, 0.5, 0.3438, 0.5, 0.8438, 0.5, 0.8125, 0.5, 0.8125, 0.5, 0.8438, 0.5, 0.1562, 0.5, 0.125, 0.5, 0.125, 0.5, 0.1562, 0.5, 0.7812, 0.5, 0.75, 0.5, 0.75, 0.5, 0.7812, 0.5, 0.375, 0.5, 0.3438, 0.5, 0.3438, 0.5, 0.375, 0.5, 0.375, 0.4375, 0.625, 0.4375, 0.625, 0.4688, 0.375, 0.4688, 0.3125, 0.5, 0.3438, 0.5, 0.3438, 0.7467, 0.3125, 0.7467, 0.625, 0.5, 0.6562, 0.5, 0.6562, 0.7467, 0.625, 0.7467, 0.6875, 0.5, 0.6562, 0.5, 0.6562, 0.5, 0.6875, 0.5, 0.3125, 0.5, 0.2813, 0.5, 0.2812, 0.5, 0.3125, 0.5, 0.375, 0.375, 0.625, 0.375, 0.625, 0.4062, 0.375, 0.4062, 0.6875, 0.5, 0.7188, 0.5, 0.7188, 0.7467, 0.6875, 0.7467, 0.25, 0.5, 0.2812, 0.5, 0.2812, 0.7467, 0.25, 0.7467, 0.75, 0.5, 0.7188, 0.5, 0.7188, 0.5, 0.75, 0.5, 0.8125, 0.5, 0.7812, 0.5, 0.7812, 0.5, 0.8125, 0.5, 0.25, 0.5, 0.2188, 0.5, 0.2188, 0.5, 0.25, 0.5, 0.375, 0.3125, 0.625, 0.3125, 0.625, 0.3438, 0.375, 0.3438, 0.1875, 0.5, 0.2188, 0.5, 0.2188, 0.7467, 0.1875, 0.7467, 0.75, 0.5, 0.7812, 0.5, 0.7812, 0.7467, 0.75, 0.7467, 0.1875, 0.5, 0.1562, 0.5, 0.1562, 0.5, 0.1875, 0.5, 0.875, 0.5, 0.8438, 0.5, 0.8438, 0.5, 0.875, 0.5, 0.375, 0.25, 0.625, 0.25, 0.625, 0.2812, 0.375, 0.2812, 0.8125, 0.5, 0.8438, 0.5, 0.8438, 0.7467, 0.8125, 0.7467, 0.125, 0.5, 0.1562, 0.5, 0.1562, 0.7467, 0.125, 0.7467, 0.625, 0.375, 0.375, 0.375, 0.375, 0.375, 0.625, 0.375, 0.875, 0.5, 0.8438, 0.5, 0.8438, 0.5, 0.875, 0.5, 0.1875, 0.5, 0.1562, 0.5, 0.1562, 0.5, 0.1875, 0.5, 0.25, 0.5, 0.2188, 0.5, 0.2188, 0.5, 0.25, 0.5, 0.8125, 0.5, 0.7812, 0.5, 0.7812, 0.5, 0.8125, 0.5, 0.75, 0.5, 0.7188, 0.5, 0.7188, 0.5, 0.75, 0.5, 0.3125, 0.5, 0.2812, 0.5, 0.2813, 0.5, 0.3125, 0.5, 0.6875, 0.5, 0.6562, 0.5, 0.6562, 0.5, 0.6875, 0.5, 0.375, 0.5, 0.3438, 0.5, 0.3438, 0.5, 0.375, 0.5, 0.7812, 0.5, 0.75, 0.5, 0.75, 0.5, 0.7812, 0.5, 0.1562, 0.5, 0.125, 0.5, 0.125, 0.5, 0.1562, 0.5, 0.8438, 0.5, 0.8125, 0.5, 0.8125, 0.5, 0.8438, 0.5, 0.3438, 0.5, 0.3125, 0.5, 0.3125, 0.5, 0.3438, 0.5, 0.2812, 0.5, 0.25, 0.5, 0.25, 0.5, 0.2813, 0.5, 0.2188, 0.5, 0.1875, 0.5, 0.1875, 0.5, 0.2188, 0.5, 0.6562, 0.5, 0.625, 0.5, 0.625, 0.5, 0.6562, 0.5, 0.625, 0.5, 0.375, 0.5, 0.375, 0.5, 0.625, 0.5, 0.7188, 0.5, 0.6875, 0.5, 0.6875, 0.5, 0.7188, 0.5, 0.375, 0.25, 0.625, 0.25, 0.625, 0.25, 0.375, 0.25])
me_cube_007.materials.append(mat_material_001)
me_cube_007.materials.append(mat_material)
me_cube_007.use_remesh_preserve_volume = False
me_cube_007.use_remesh_preserve_attributes = False
me_cube_007.use_mirror_vertex_groups = False
me_cube_007.update()

# ---- objects
ob_cube = bpy.data.objects.new('Cube', me_cube)
ob_cube_003 = bpy.data.objects.new('Cube.003', me_cube_003)
ob_cube_004 = bpy.data.objects.new('Cube.004', me_cube_004)
ob_torus = bpy.data.objects.new('Torus', me_torus)
ob_cube_006 = bpy.data.objects.new('Cube.006', me_cube_006)
ob_cube_001 = bpy.data.objects.new('Cube.001', me_cube_007)

# ---- transforms, parenting, visibility, modifiers, constraints
ob_cube.location = (0.0, 0.82, 0.29)
ob_cube.scale = (0.2, 1.6, 0.0511)
ob_cube.lock_rotations_4d = False
ob_cube.empty_display_type = 'ARROWS'
ob_cube.lineart.crease_threshold = 0.0
ob_cube_003.location = (0.0, -0.6, 0.12)
ob_cube_003.scale = (0.224, 0.18, 0.04)
ob_cube_003.use_mesh_mirror_x = True
ob_cube_004.location = (0.0, -1.94, 0.01)
ob_cube_004.rotation_euler = (0.3316, -0.0, 0.0)
ob_cube_004.scale = (0.28, 0.5479, 0.08069)
ob_cube_004.use_mesh_mirror_x = True
_m = ob_cube_004.modifiers.new('Wave', 'WAVE')
ob_torus.location = (0.0, -0.94, 0.02)
ob_torus.rotation_euler = (-1.571, 1.745, -1.571)
ob_torus.scale = (0.72, 1.68, 1.2)
ob_cube_006.location = (0.0, -0.95, 0.03)
ob_cube_006.rotation_euler = (-1.745, -0.0, 0.0)
ob_cube_006.scale = (-0.01344, 0.0756, 0.0168)
ob_cube_001.location = (0.0, 0.82, 0.29)
ob_cube_001.rotation_euler = (-0.2618, -0.0, 0.0)
ob_cube_001.scale = (0.2, 1.6, 0.0511)
ob_cube_001.lock_rotations_4d = False
ob_cube_001.empty_display_type = 'ARROWS'
ob_cube_001.lineart.crease_threshold = 0.0

# ---- collection membership
col_collection.objects.link(ob_cube)
col_collection.objects.link(ob_cube_003)
col_collection.objects.link(ob_cube_004)
col_collection.objects.link(ob_torus)
col_collection.objects.link(ob_cube_006)
col_collection.objects.link(ob_cube_001)

# ---- scene / render settings (as saved in the file)
scene.frame_start = 1; scene.frame_end = 250; scene.frame_set(1)
scene.render.engine = 'BLENDER_EEVEE_NEXT'
scene.cycles.use_denoising = False
scene.cycles.samples = 128
scene.cycles.sampling_pattern = 'TABULATED_SOBOL'
scene.cycles.use_adaptive_sampling = False
scene.cycles.use_light_tree = False
scene.view_settings.view_transform = 'Filmic'
bpy.context.view_layer.update()

# ---- added for rendering (the .blend has no active camera and no usable light): camera, sun
cam_auto = bpy.data.cameras.new('AutoCamera')
cam_auto.lens = 50.0
cam_auto.sensor_width = 36.0
cam_auto.clip_end = 1000.0
ob_auto_camera = bpy.data.objects.new('AutoCamera', cam_auto)
scene.collection.objects.link(ob_auto_camera)
ob_auto_camera.location = (4.98443, -6.05685, 4.28884)
ob_auto_camera.rotation_euler = (1.09748, -7.21219e-08, 0.694738)
scene.camera = ob_auto_camera
light_auto_sun = bpy.data.lights.new('AutoSun', 'SUN')
light_auto_sun.energy = 3.0
light_auto_sun.angle = 0.0523599
ob_auto_sun = bpy.data.objects.new('AutoSun', light_auto_sun)
scene.collection.objects.link(ob_auto_sun)
ob_auto_sun.rotation_euler = (0.872665, 0.174533, 0.523599)
bpy.context.view_layer.update()
